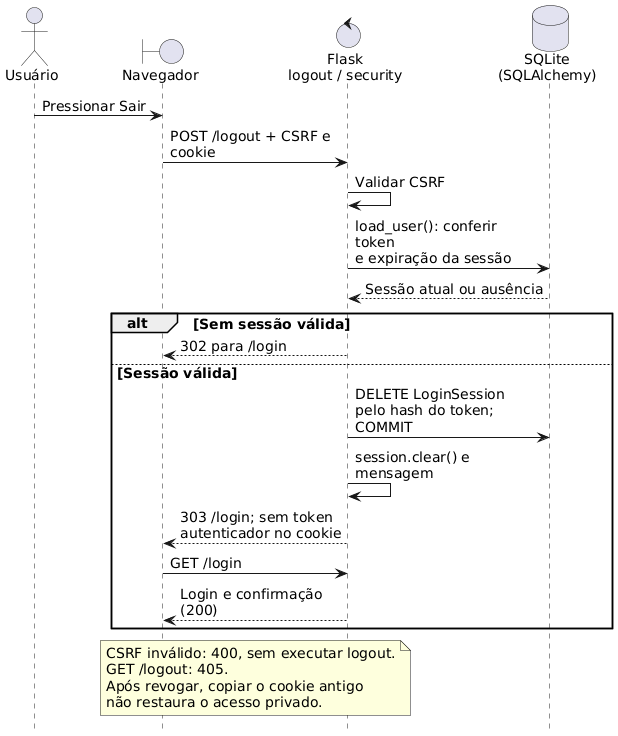

The diagram above was rendered by PlantUML. Its source (embedded in the PNG):
@startuml
' Versão de leitura para A4, derivada do diagrama detalhado de mesmo fluxo.
skinparam backgroundColor #FFFFFF
skinparam shadowing false
skinparam defaultFontName SansSerif
skinparam defaultFontSize 14
hide footbox
skinparam ParticipantPadding 10
skinparam BoxPadding 6
skinparam maxMessageSize 180
actor "Usuário" as U
boundary "Navegador" as B
control "Flask\nlogout / security" as F
database "SQLite\n(SQLAlchemy)" as D
U -> B : Pressionar Sair
B -> F : POST /logout + CSRF e cookie
F -> F : Validar CSRF
F -> D : load_user(): conferir token\ne expiração da sessão
D --> F : Sessão atual ou ausência
alt Sem sessão válida
  F --> B : 302 para /login
else Sessão válida
  F -> D : DELETE LoginSession\npelo hash do token; COMMIT
  F -> F : session.clear() e mensagem
  F --> B : 303 /login; sem token\nautenticador no cookie
  B -> F : GET /login
  F --> B : Login e confirmação (200)
end
note over B,F
  CSRF inválido: 400, sem executar logout.
  GET /logout: 405.
  Após revogar, copiar o cookie antigo
  não restaura o acesso privado.
end note
@enduml